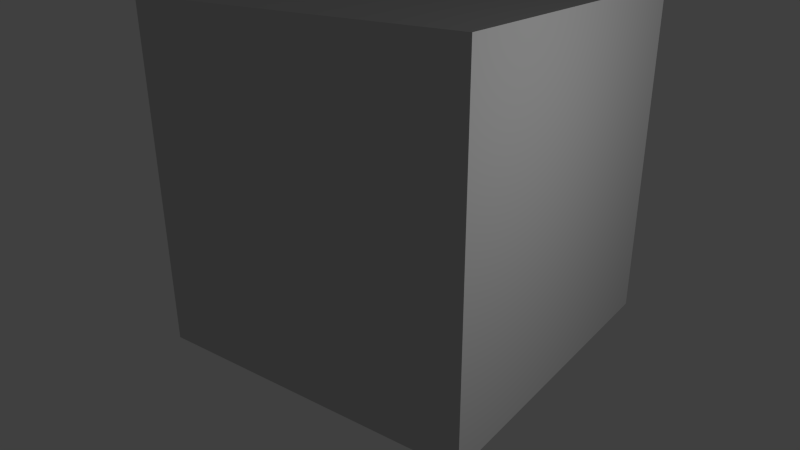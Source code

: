 # Source: importing_voxeldata_struct.blend  (saved by Blender 2.52.0; exported with 4.5.12 LTS)
import bpy
from mathutils import Matrix  # noqa: F401  (used for matrix-valued properties, if any)

bpy.ops.wm.read_factory_settings(use_empty=True)
scene = bpy.context.scene
scene.name = 'Scene'

# ---- collections
col_collection_1 = bpy.data.collections.new('Collection 1'); scene.collection.children.link(col_collection_1)

# ---- materials (node trees are filled in below, after node groups)
mat_material = bpy.data.materials.new('Material')
mat_material.alpha_threshold = 0.0
mat_material.use_transparent_shadow = False
mat_material.diffuse_color = (0.6038, 0.6038, 0.6038, 1.0)
mat_material.roughness = 0.5
mat_material.line_color = (0.0, 0.0, 0.0, 1.0)

# ---- material node trees

# ---- world
world_world = bpy.data.worlds.new('World'); scene.world = world_world
world_world.color = (0.05088, 0.05088, 0.05088)
world_world.use_sun_shadow = False
world_world.sun_shadow_jitter_overblur = 0.0
world_world.cycles.sampling_method = 'MANUAL'
world_world.cycles.sample_map_resolution = 256

# ---- cameras
cam_camera = bpy.data.cameras.new('Camera')
cam_camera.clip_end = 100.0
cam_camera.lens = 35.0
cam_camera.ortho_scale = 7.314
cam_camera.dof.focus_distance = 0.0
cam_camera.dof.aperture_fstop = 128.0

# ---- lights
light_spot = bpy.data.lights.new('Spot', 'POINT')
light_spot.transmission_factor = 0.0
light_spot.cutoff_distance = 30.0
light_spot.energy = 315.0
light_spot.shadow_buffer_clip_start = 1.001
light_spot.shadow_soft_size = 1.0
light_spot.shadow_maximum_resolution = 0.006
light_spot.use_absolute_resolution = True
light_spot.cycles.use_multiple_importance_sampling = False

# ---- meshes
me_cube = bpy.data.meshes.new('Cube')
me_cube.from_pydata([(1.0, 1.0, -1.0), (1.0, -1.0, -1.0), (-1.0, -1.0, -1.0), (-1.0, 1.0, -1.0), (1.0, 1.0, 1.0), (1.0, -1.0, 1.0), (-1.0, -1.0, 1.0), (-1.0, 1.0, 1.0)], [], [(0, 1, 2, 3), (4, 7, 6, 5), (0, 4, 5, 1), (1, 5, 6, 2), (2, 6, 7, 3), (4, 0, 3, 7)])
_uv = me_cube.uv_layers.new(name='UVTex')
_uv.uv.foreach_set('vector', [0.0, 0.0, 1.0, 0.0, 1.0, 1.0, 0.0, 1.0, 0.0, 0.0, 1.0, 0.0, 1.0, 1.0, 0.0, 1.0, 0.0, 0.0, 1.0, 0.0, 1.0, 1.0, 0.0, 1.0, 0.0, 0.0, 1.0, 0.0, 1.0, 1.0, 0.0, 1.0, 0.0, 0.0, 1.0, 0.0, 1.0, 1.0, 0.0, 1.0, 0.0, 0.0, 1.0, 0.0, 1.0, 1.0, 0.0, 1.0])
_ca = me_cube.color_attributes.new('Col', 'BYTE_COLOR', 'CORNER')
_ca.data.foreach_set('color', [1.0, 1.0, 1.0, 1.0, 1.0, 1.0, 1.0, 1.0, 1.0, 1.0, 1.0, 1.0, 1.0, 1.0, 1.0, 1.0, 1.0, 1.0, 1.0, 1.0, 1.0, 1.0, 1.0, 1.0, 1.0, 1.0, 1.0, 1.0, 1.0, 1.0, 1.0, 1.0, 1.0, 1.0, 1.0, 1.0, 1.0, 1.0, 1.0, 1.0, 1.0, 1.0, 1.0, 1.0, 1.0, 1.0, 1.0, 1.0, 1.0, 1.0, 1.0, 1.0, 1.0, 1.0, 1.0, 1.0, 1.0, 1.0, 1.0, 1.0, 1.0, 1.0, 1.0, 1.0, 1.0, 1.0, 1.0, 1.0, 1.0, 1.0, 1.0, 1.0, 1.0, 1.0, 1.0, 1.0, 1.0, 1.0, 1.0, 1.0, 1.0, 1.0, 1.0, 1.0, 1.0, 1.0, 1.0, 1.0, 1.0, 1.0, 1.0, 1.0, 1.0, 1.0, 1.0, 1.0])
me_cube.materials.append(mat_material)
me_cube.use_remesh_preserve_volume = False
me_cube.use_remesh_preserve_attributes = False
me_cube.use_mirror_vertex_groups = False
me_cube.update()

# ---- objects
ob_cube = bpy.data.objects.new('Cube', me_cube)
ob_lamp = bpy.data.objects.new('Lamp', light_spot)
ob_camera = bpy.data.objects.new('Camera', cam_camera)

# ---- transforms, parenting, visibility, modifiers, constraints
ob_cube.location = (-0.4657, 1.095, 3.108)
ob_cube.rotation_euler = (0.0, 0.0, -2.968)
ob_cube.scale = (2.59, 2.59, 2.59)
ob_cube.lock_rotations_4d = False
ob_cube.empty_display_type = 'ARROWS'
ob_cube.color = (0.0, 0.0, 0.0, 1.0)
ob_cube.lineart.crease_threshold = 0.0
ob_lamp.location = (7.256, 1.005, 5.904)
ob_lamp.rotation_euler = (0.6503, 0.05522, 1.866)
ob_lamp.lock_rotations_4d = False
ob_lamp.empty_display_type = 'ARROWS'
ob_lamp.color = (0.0, 0.0, 0.0, 0.0)
ob_lamp.lineart.crease_threshold = 0.0
ob_camera.location = (7.481, -6.566, 6.896)
ob_camera.rotation_euler = (1.168, 0.004069, 0.818)
ob_camera.lock_rotations_4d = False
ob_camera.empty_display_type = 'ARROWS'
ob_camera.color = (0.0, 0.0, 0.0, 0.0)
ob_camera.display_type = 'WIRE'
ob_camera.lineart.crease_threshold = 0.0

# ---- collection membership
col_collection_1.objects.link(ob_cube)
col_collection_1.objects.link(ob_lamp)
col_collection_1.objects.link(ob_camera)

# ---- scene / render settings (as saved in the file)
scene.camera = ob_camera
scene.frame_start = 1; scene.frame_end = 250; scene.frame_set(1)
scene.render.engine = 'BLENDER_EEVEE_NEXT'
scene.render.image_settings.color_mode = 'RGB'
scene.render.image_settings.compression = 90
scene.render.resolution_percentage = 25
scene.render.pixel_aspect_x = 100.0
scene.render.pixel_aspect_y = 100.0
scene.render.dither_intensity = 0.0
scene.render.bake_margin = 2
scene.render.bake_bias = 0.0
scene.cycles.use_denoising = False
scene.cycles.samples = 10
scene.cycles.sampling_pattern = 'TABULATED_SOBOL'
scene.cycles.light_sampling_threshold = 0.0
scene.cycles.use_adaptive_sampling = False
scene.cycles.use_light_tree = False
scene.cycles.blur_glossy = 0.0
scene.cycles.volume_bounces = 1
scene.cycles.pixel_filter_type = 'GAUSSIAN'
scene.cycles.sample_clamp_indirect = 0.0
scene.view_settings.view_transform = 'Standard'
bpy.context.view_layer.update()

